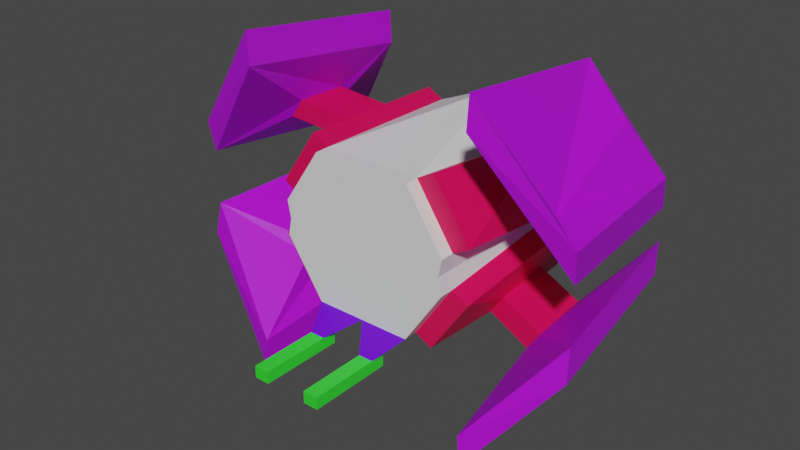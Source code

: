 # Source: enemy2.blend  (saved by Blender 2.82.7; exported with 4.5.12 LTS)
import bpy
from mathutils import Matrix  # noqa: F401  (used for matrix-valued properties, if any)

bpy.ops.wm.read_factory_settings(use_empty=True)
scene = bpy.context.scene
scene.name = 'Scene'

# ---- collections
col_collection = bpy.data.collections.new('Collection'); scene.collection.children.link(col_collection)

# ---- materials (node trees are filled in below, after node groups)
mat_material_001 = bpy.data.materials.new('Material.001')
mat_material_001.use_transparent_shadow = False
mat_prewing = bpy.data.materials.new('PreWing')
mat_prewing.use_transparent_shadow = False
mat_postwing = bpy.data.materials.new('PostWing')
mat_postwing.use_transparent_shadow = False
mat_pregun = bpy.data.materials.new('Pregun')
mat_pregun.use_transparent_shadow = False
mat_gun = bpy.data.materials.new('Gun')
mat_gun.use_transparent_shadow = False

# ---- material node trees
mat_material_001.use_nodes = True; mat_material_001.node_tree.nodes.clear()
_N = mat_material_001.node_tree.nodes; _L = mat_material_001.node_tree.links
n0 = _N.new('ShaderNodeOutputMaterial'); n0.name = 'Material Output'; n0.location = (300, 300)
n1 = _N.new('ShaderNodeBsdfPrincipled'); n1.name = 'Principled BSDF'; n1.location = (10, 300)
n1.distribution = 'GGX'
n1.subsurface_method = 'BURLEY'
n1.inputs[3].default_value = 1.45
n1.inputs[27].default_value = (0.0, 0.0, 0.0, 1.0)
n1.inputs[28].default_value = 1.0
_L.new(n1.outputs[0], n0.inputs[0])
n0.is_active_output = True
mat_prewing.use_nodes = True; mat_prewing.node_tree.nodes.clear()
_N = mat_prewing.node_tree.nodes; _L = mat_prewing.node_tree.links
n0 = _N.new('ShaderNodeOutputMaterial'); n0.name = 'Material Output'; n0.location = (300, 300)
n1 = _N.new('ShaderNodeBsdfPrincipled'); n1.name = 'Principled BSDF'; n1.location = (10, 300)
n1.distribution = 'GGX'
n1.subsurface_method = 'BURLEY'
n1.inputs[0].default_value = (0.8, 0.001182, 0.08456, 1.0)
n1.inputs[3].default_value = 1.45
n1.inputs[27].default_value = (0.0, 0.0, 0.0, 1.0)
n1.inputs[28].default_value = 1.0
_L.new(n1.outputs[0], n0.inputs[0])
n0.is_active_output = True
mat_postwing.use_nodes = True; mat_postwing.node_tree.nodes.clear()
_N = mat_postwing.node_tree.nodes; _L = mat_postwing.node_tree.links
n0 = _N.new('ShaderNodeOutputMaterial'); n0.name = 'Material Output'; n0.location = (300, 300)
n1 = _N.new('ShaderNodeBsdfPrincipled'); n1.name = 'Principled BSDF'; n1.location = (10, 300)
n1.distribution = 'GGX'
n1.subsurface_method = 'BURLEY'
n1.inputs[0].default_value = (0.4804, 0.003611, 0.8, 1.0)
n1.inputs[3].default_value = 1.45
n1.inputs[27].default_value = (0.0, 0.0, 0.0, 1.0)
n1.inputs[28].default_value = 1.0
_L.new(n1.outputs[0], n0.inputs[0])
n0.is_active_output = True
mat_pregun.use_nodes = True; mat_pregun.node_tree.nodes.clear()
_N = mat_pregun.node_tree.nodes; _L = mat_pregun.node_tree.links
n0 = _N.new('ShaderNodeOutputMaterial'); n0.name = 'Material Output'; n0.location = (300, 300)
n1 = _N.new('ShaderNodeBsdfPrincipled'); n1.name = 'Principled BSDF'; n1.location = (10, 300)
n1.distribution = 'GGX'
n1.subsurface_method = 'BURLEY'
n1.inputs[0].default_value = (0.1376, 0.0, 0.8, 1.0)
n1.inputs[3].default_value = 1.45
n1.inputs[27].default_value = (0.0, 0.0, 0.0, 1.0)
n1.inputs[28].default_value = 1.0
_L.new(n1.outputs[0], n0.inputs[0])
n0.is_active_output = True
mat_gun.use_nodes = True; mat_gun.node_tree.nodes.clear()
_N = mat_gun.node_tree.nodes; _L = mat_gun.node_tree.links
n0 = _N.new('ShaderNodeOutputMaterial'); n0.name = 'Material Output'; n0.location = (300, 300)
n1 = _N.new('ShaderNodeBsdfPrincipled'); n1.name = 'Principled BSDF'; n1.location = (10, 300)
n1.distribution = 'GGX'
n1.subsurface_method = 'BURLEY'
n1.inputs[0].default_value = (0.03367, 0.8, 0.03229, 1.0)
n1.inputs[3].default_value = 1.45
n1.inputs[27].default_value = (0.0, 0.0, 0.0, 1.0)
n1.inputs[28].default_value = 1.0
_L.new(n1.outputs[0], n0.inputs[0])
n0.is_active_output = True

# ---- world
world_world = bpy.data.worlds.new('World'); scene.world = world_world
world_world.use_nodes = True; world_world.node_tree.nodes.clear()
_N = world_world.node_tree.nodes; _L = world_world.node_tree.links
n0 = _N.new('ShaderNodeOutputWorld'); n0.name = 'World Output'; n0.location = (300, 300)
n1 = _N.new('ShaderNodeBackground'); n1.name = 'Background'; n1.location = (10, 300)
n1.inputs[0].default_value = (0.05088, 0.05088, 0.05088, 1.0)
_L.new(n1.outputs[0], n0.inputs[0])
n0.is_active_output = True
world_world.color = (0.05088, 0.05088, 0.05088)
world_world.use_sun_shadow = False
world_world.sun_shadow_jitter_overblur = 0.0

# ---- meshes
me_cylinder = bpy.data.meshes.new('Cylinder')
me_cylinder.from_pydata([(0.0, 1.0, -1.0), (0.5556, 0.8315, 1.0), (0.7071, 0.7071, -1.0), (0.9808, 0.1951, 1.0), (1.0, 0.0, -1.0), (0.0, -1.0, -1.0), (0.5556, -0.8315, 1.0), (0.7071, -0.7071, -1.0), (0.9808, -0.1951, 1.0), (-0.5556, 0.8315, 1.0), (-0.7071, 0.7071, -1.0), (-0.9808, 0.1951, 1.0), (1.317, 1.916, 1.276), (1.242, 1.674, -0.7483), (2.279, 0.6657, 1.021), (1.692, 1.151, -0.75), (2.022, 0.5403, -1.043), (1.897, 0.7673, 0.75), (1.863, 0.8313, 0.5), (1.829, 0.8953, 0.25), (1.795, 0.9593, 3.028e-09), (1.76, 1.023, -0.25), (1.726, 1.087, -0.5), (1.171, 0.2967, 1.0), (1.067, 0.5786, 0.2641), (1.613, 0.7092, 0.4188), (2.255, 0.3119, 0.961), (1.998, 0.1864, -1.104), (1.619, 0.6442, -0.2467), (1.073, 0.5137, -0.4015), (1.19, 0.1016, -1.0), (1.22, 1.315, -0.7467), (1.522, 0.8795, -0.2467), (0.9754, 0.749, -0.4015), (0.8973, 0.8087, -1.0), (0.7457, 0.9331, 1.0), (0.925, 0.7904, 0.2641), (1.471, 0.9209, 0.4188), (1.295, 1.557, 1.278), (0.4042, -1.119, 1.32), (0.0, 0.8315, 1.0), (-1.0, 0.0, -1.0), (-0.5556, -0.8315, 1.0), (-0.7071, -0.7071, -1.0), (-0.9808, -0.1951, 1.0), (-1.317, 1.916, 1.276), (-1.242, 1.674, -0.7483), (-2.279, 0.6657, 1.021), (-1.692, 1.151, -0.75), (-2.022, 0.5403, -1.043), (-1.897, 0.7673, 0.75), (-1.863, 0.8313, 0.5), (-1.829, 0.8953, 0.25), (-1.795, 0.9593, 3.028e-09), (-1.76, 1.023, -0.25), (-1.726, 1.087, -0.5), (-1.171, 0.2967, 1.0), (-1.067, 0.5786, 0.2641), (-1.613, 0.7092, 0.4188), (-2.255, 0.3119, 0.961), (-1.998, 0.1864, -1.104), (-1.619, 0.6442, -0.2467), (-1.073, 0.5137, -0.4015), (-1.19, 0.1016, -1.0), (-1.22, 1.315, -0.7467), (-1.522, 0.8795, -0.2467), (-0.9754, 0.749, -0.4015), (-0.8973, 0.8087, -1.0), (0.9808, 0.1951, 1.162), (0.5556, 0.8315, 1.162), (0.4042, -1.119, 1.482), (1.317, -1.916, 1.276), (1.242, -1.674, -0.7483), (-0.7457, 0.9331, 1.0), (-0.925, 0.7904, 0.2641), (0.0, 0.8315, 1.162), (2.279, -0.6657, 1.021), (1.692, -1.151, -0.75), (2.022, -0.5403, -1.043), (1.897, -0.7673, 0.75), (1.863, -0.8313, 0.5), (1.829, -0.8953, 0.25), (1.795, -0.9593, 3.028e-09), (1.76, -1.023, -0.25), (1.726, -1.087, -0.5), (1.171, -0.2967, 1.0), (1.067, -0.5786, 0.2641), (1.613, -0.7092, 0.4188), (2.255, -0.3119, 0.961), (1.998, -0.1864, -1.104), (-1.471, 0.9209, 0.4188), (-1.295, 1.557, 1.278), (1.619, -0.6442, -0.2467), (1.073, -0.5137, -0.4015), (1.19, -0.1016, -1.0), (1.22, -1.315, -0.7467), (1.522, -0.8795, -0.2467), (0.9754, -0.749, -0.4015), (0.8973, -0.8087, -1.0), (0.7457, -0.9331, 1.0), (0.925, -0.7904, 0.2641), (1.471, -0.9209, 0.4188), (1.295, -1.557, 1.278), (0.0, -0.8315, 1.0), (-0.4042, -1.119, 1.32), (-0.9808, 0.1951, 1.162), (-0.5556, 0.8315, 1.162), (0.942, 0.0, 1.0), (0.0, 0.0, -1.0), (-0.4042, -1.119, 1.482), (0.942, 0.0, 1.162), (-1.317, -1.916, 1.276), (0.0, 0.0, 1.162), (-1.242, -1.674, -0.7483), (-2.279, -0.6657, 1.021), (-1.692, -1.151, -0.75), (-2.022, -0.5403, -1.043), (-1.897, -0.7673, 0.75), (-1.863, -0.8313, 0.5), (-1.829, -0.8953, 0.25), (-1.795, -0.9593, 3.028e-09), (-1.76, -1.023, -0.25), (-1.726, -1.087, -0.5), (-1.171, -0.2967, 1.0), (-1.067, -0.5786, 0.2641), (-1.613, -0.7092, 0.4188), (-2.255, -0.3119, 0.961), (-1.998, -0.1864, -1.104), (-1.619, -0.6442, -0.2467), (-1.073, -0.5137, -0.4015), (-1.19, -0.1016, -1.0), (-1.22, -1.315, -0.7467), (-1.522, -0.8795, -0.2467), (0.9808, -0.1951, 1.162), (0.5556, -0.8315, 1.162), (-0.9754, -0.749, -0.4015), (-0.8973, -0.8087, -1.0), (0.0, -0.8315, 1.162), (-0.7457, -0.9331, 1.0), (-0.925, -0.7904, 0.2641), (0.2378, -1.119, 1.32), (0.2378, -1.119, 1.482), (0.2378, -0.986, 1.482), (0.2378, -0.986, 1.32), (0.4042, -0.986, 1.482), (0.4042, -0.986, 1.32), (0.2378, -0.986, 2.253), (0.2378, -1.119, 2.253), (0.4042, -0.986, 2.253), (0.4042, -1.119, 2.253), (-1.471, -0.9209, 0.4188), (-1.295, -1.557, 1.278), (-0.942, 0.0, 1.0), (-0.942, 0.0, 1.162), (-0.9808, -0.1951, 1.162), (-0.5556, -0.8315, 1.162), (-0.2378, -1.119, 1.32), (-0.2378, -1.119, 1.482), (-0.2378, -0.986, 1.482), (-0.2378, -0.986, 1.32), (-0.4042, -0.986, 1.482), (-0.4042, -0.986, 1.32), (-0.2378, -0.986, 2.253), (-0.2378, -1.119, 2.253), (-0.4042, -0.986, 2.253), (-0.4042, -1.119, 2.253)], [], [(71, 72, 77, 84, 83, 82, 81, 80, 79, 76), (27, 31, 13, 16), (31, 38, 12, 13), (89, 78, 72, 95), (95, 72, 71, 102), (86, 87, 92, 93), (85, 86, 93, 94), (114, 116, 113, 115, 122, 121, 120, 119, 118, 117), (123, 130, 129, 124), (91, 45, 47, 59), (132, 150, 151, 131), (3, 1, 69, 68), (102, 71, 76, 88), (11, 41, 152), (5, 7, 6), (139, 124, 125, 150), (11, 56, 63, 41), (0, 1, 2), (12, 14, 17, 18, 19, 20, 21, 22, 15, 13), (14, 16, 13, 15, 22, 21, 20, 19, 18, 17), (38, 26, 14, 12), (26, 27, 16, 14), (3, 4, 30, 23), (23, 30, 29, 24), (24, 29, 28, 25), (25, 28, 27, 26), (1, 3, 23, 35), (35, 23, 24, 36), (36, 24, 25, 37), (37, 25, 26, 38), (2, 1, 35, 34), (34, 35, 36, 33), (33, 36, 37, 32), (32, 37, 38, 31), (4, 2, 34, 30), (30, 34, 33, 29), (29, 33, 32, 28), (28, 32, 31, 27), (1, 0, 40), (60, 49, 46, 64), (8, 133, 134, 6), (65, 64, 91, 90), (138, 123, 124, 139), (59, 47, 49, 60), (41, 63, 67, 10), (151, 126, 114, 111), (45, 46, 48, 55, 54, 53, 52, 51, 50, 47), (11, 105, 106, 9), (90, 91, 59, 58), (10, 67, 73, 9), (73, 74, 57, 56), (5, 42, 43), (74, 90, 58, 57), (56, 57, 62, 63), (58, 59, 60, 61), (0, 10, 9), (57, 58, 61, 62), (66, 65, 90, 74), (9, 73, 56, 11), (67, 66, 74, 73), (47, 50, 51, 52, 53, 54, 55, 48, 46, 49), (62, 61, 65, 66), (87, 88, 89, 92), (44, 42, 155, 154), (63, 62, 66, 67), (76, 79, 80, 81, 82, 83, 84, 77, 72, 78), (8, 85, 94, 4), (152, 153, 105, 11), (152, 44, 154, 153), (111, 114, 117, 118, 119, 120, 121, 122, 115, 113), (107, 3, 68, 110), (1, 40, 75, 69), (101, 102, 88, 87), (4, 94, 98, 7), (6, 99, 85, 8), (100, 101, 87, 86), (99, 100, 86, 85), (96, 95, 102, 101), (7, 98, 99, 6), (97, 96, 101, 100), (98, 97, 100, 99), (92, 89, 95, 96), (93, 92, 96, 97), (94, 93, 97, 98), (6, 103, 5), (42, 5, 103), (136, 138, 139, 135), (41, 43, 136, 130), (75, 106, 105, 153, 112), (44, 41, 130, 123), (43, 42, 138, 136), (129, 135, 132, 128), (130, 136, 135, 129), (9, 106, 75, 40), (0, 108, 41, 10), (135, 139, 150, 132), (150, 125, 126, 151), (128, 132, 131, 127), (125, 128, 127, 126), (75, 112, 110, 68, 69), (124, 129, 128, 125), (9, 40, 0), (64, 46, 45, 91), (88, 76, 78, 89), (0, 2, 4, 108), (3, 107, 4), (126, 127, 116, 114), (42, 44, 123, 138), (5, 43, 41, 108), (103, 159, 161, 42), (137, 112, 153, 154, 155), (127, 131, 113, 116), (107, 110, 133, 8), (103, 6, 145, 143), (44, 152, 41), (137, 134, 133, 110, 112), (61, 60, 64, 65), (131, 151, 111, 113), (5, 108, 4, 7), (8, 4, 107), (145, 144, 70, 39), (6, 134, 144, 145), (134, 137, 142, 144), (137, 103, 143, 142), (39, 70, 141, 140), (141, 70, 149, 147), (143, 145, 39, 140), (142, 143, 140, 141), (148, 146, 147, 149), (144, 142, 146, 148), (70, 144, 148, 149), (142, 141, 147, 146), (161, 104, 109, 160), (42, 161, 160, 155), (155, 160, 158, 137), (137, 158, 159, 103), (104, 156, 157, 109), (157, 163, 165, 109), (159, 156, 104, 161), (158, 157, 156, 159), (164, 165, 163, 162), (160, 164, 162, 158), (109, 165, 164, 160), (158, 162, 163, 157)])
me_cylinder.polygons.foreach_set('material_index', [2, 2, 2, 2, 2, 1, 1, 2, 1, 2, 2, 0, 2, 0, 0, 1, 1, 0, 2, 2, 2, 2, 1, 1, 1, 2, 1, 1, 1, 2, 1, 1, 1, 2, 1, 1, 1, 2, 0, 2, 0, 2, 1, 2, 1, 2, 2, 0, 2, 1, 1, 0, 1, 1, 2, 0, 1, 1, 1, 1, 2, 1, 2, 0, 1, 2, 1, 0, 0, 2, 0, 0, 2, 1, 1, 1, 1, 2, 1, 1, 1, 2, 1, 1, 0, 0, 1, 1, 0, 1, 1, 1, 1, 0, 0, 1, 2, 2, 2, 0, 1, 0, 2, 2, 0, 0, 2, 1, 0, 3, 0, 2, 0, 3, 0, 0, 2, 2, 0, 0, 4, 3, 3, 3, 4, 4, 4, 4, 4, 4, 4, 4, 4, 3, 3, 3, 4, 4, 4, 4, 4, 4, 4, 4])
_uv = me_cylinder.uv_layers.new(name='UVMap')
_uv.uv.foreach_set('vector', [0.3833, 0.4496, 0.875, 0.5, 0.8263, 0.4746, 0.7776, 0.4492, 0.7289, 0.4238, 0.6802, 0.3984, 0.6315, 0.373, 0.5828, 0.3476, 0.5341, 0.3222, 0.4854, 0.2968, 0.99, 0.25, 0.9197, 0.4197, 0.9197, 0.4197, 0.99, 0.25, 0.9197, 0.4197, 0.3833, 0.4496, 0.3833, 0.4496, 0.9197, 0.4197, 0.99, 0.25, 0.99, 0.25, 0.9197, 0.4197, 0.9197, 0.4197, 0.9197, 0.4197, 0.9197, 0.4197, 0.3833, 0.4496, 0.3833, 0.4496, 0.4854, 0.2968, 0.4854, 0.2968, 0.75, 0.5, 0.75, 0.5, 0.4854, 0.2968, 0.4854, 0.2968, 0.75, 0.5, 0.75, 0.5, 0.4854, 0.2968, 0.99, 0.25, 0.875, 0.5, 0.8263, 0.4746, 0.7776, 0.4492, 0.7289, 0.4238, 0.6802, 0.3984, 0.6315, 0.373, 0.5828, 0.3476, 0.5341, 0.3222, 0.4854, 0.2968, 0.75, 0.5, 0.75, 0.5, 0.4854, 0.2968, 0.3833, 0.4496, 0.3833, 0.4496, 0.4854, 0.2968, 0.4854, 0.2968, 0.9197, 0.4197, 0.3833, 0.4496, 0.3833, 0.4496, 0.9197, 0.4197, 0.4854, 0.2968, 0.3833, 0.4496, 0.3833, 0.4496, 0.4854, 0.2968, 0.3833, 0.4496, 0.3833, 0.4496, 0.4854, 0.2968, 0.4854, 0.2968, 0.4854, 0.2968, 0.75, 0.5, 0.4761, 0.25, 1.0, 0.5, 0.9197, 0.4197, 0.3833, 0.4496, 0.3833, 0.4496, 0.4854, 0.2968, 0.4854, 0.2968, 0.3833, 0.4496, 0.4854, 0.2968, 0.4854, 0.2968, 0.75, 0.5, 0.75, 0.5, 1.0, 0.5, 0.3833, 0.4496, 0.9197, 0.4197, 0.3833, 0.4496, 0.4854, 0.2968, 0.5341, 0.3222, 0.5828, 0.3476, 0.6315, 0.373, 0.6802, 0.3984, 0.7289, 0.4238, 0.7776, 0.4492, 0.8263, 0.4746, 0.875, 0.5, 0.4854, 0.2968, 0.99, 0.25, 0.875, 0.5, 0.8263, 0.4746, 0.7776, 0.4492, 0.7289, 0.4238, 0.6802, 0.3984, 0.6315, 0.373, 0.5828, 0.3476, 0.5341, 0.3222, 0.3833, 0.4496, 0.4854, 0.2968, 0.4854, 0.2968, 0.3833, 0.4496, 0.4854, 0.2968, 0.75, 0.5, 0.75, 0.5, 0.4854, 0.2968, 0.4854, 0.2968, 0.75, 0.5, 0.75, 0.5, 0.4854, 0.2968, 0.4854, 0.2968, 0.75, 0.5, 0.75, 0.5, 0.4854, 0.2968, 0.4854, 0.2968, 0.75, 0.5, 0.75, 0.5, 0.4854, 0.2968, 0.4854, 0.2968, 0.75, 0.5, 0.75, 0.5, 0.4854, 0.2968, 0.3833, 0.4496, 0.4854, 0.2968, 0.4854, 0.2968, 0.3833, 0.4496, 0.3833, 0.4496, 0.4854, 0.2968, 0.4854, 0.2968, 0.3833, 0.4496, 0.3833, 0.4496, 0.4854, 0.2968, 0.4854, 0.2968, 0.3833, 0.4496, 0.3833, 0.4496, 0.4854, 0.2968, 0.4854, 0.2968, 0.3833, 0.4496, 0.9197, 0.4197, 0.3833, 0.4496, 0.3833, 0.4496, 0.9197, 0.4197, 0.9197, 0.4197, 0.3833, 0.4496, 0.3833, 0.4496, 0.9197, 0.4197, 0.9197, 0.4197, 0.3833, 0.4496, 0.3833, 0.4496, 0.9197, 0.4197, 0.9197, 0.4197, 0.3833, 0.4496, 0.3833, 0.4496, 0.9197, 0.4197, 0.99, 0.25, 0.9197, 0.4197, 0.9197, 0.4197, 0.99, 0.25, 0.99, 0.25, 0.9197, 0.4197, 0.9197, 0.4197, 0.99, 0.25, 0.99, 0.25, 0.9197, 0.4197, 0.9197, 0.4197, 0.99, 0.25, 0.99, 0.25, 0.9197, 0.4197, 0.9197, 0.4197, 0.99, 0.25, 0.3833, 0.4496, 0.75, 0.49, 0.25, 0.4496, 0.99, 0.25, 0.99, 0.25, 0.9197, 0.4197, 0.9197, 0.4197, 0.4854, 0.2968, 0.4854, 0.2968, 0.3833, 0.4496, 0.3833, 0.4496, 0.9197, 0.4197, 0.9197, 0.4197, 0.3833, 0.4496, 0.3833, 0.4496, 0.3833, 0.4496, 0.4854, 0.2968, 0.4854, 0.2968, 0.3833, 0.4496, 0.4854, 0.2968, 0.4854, 0.2968, 0.75, 0.5, 0.75, 0.5, 0.99, 0.25, 0.99, 0.25, 0.9197, 0.4197, 0.9197, 0.4197, 0.3833, 0.4496, 0.4854, 0.2968, 0.4854, 0.2968, 0.3833, 0.4496, 0.3833, 0.4496, 0.875, 0.5, 0.8263, 0.4746, 0.7776, 0.4492, 0.7289, 0.4238, 0.6802, 0.3984, 0.6315, 0.373, 0.5828, 0.3476, 0.5341, 0.3222, 0.4854, 0.2968, 0.4854, 0.2968, 0.4854, 0.2968, 0.3833, 0.4496, 0.3833, 0.4496, 0.3833, 0.4496, 0.3833, 0.4496, 0.4854, 0.2968, 0.4854, 0.2968, 0.9197, 0.4197, 0.9197, 0.4197, 0.3833, 0.4496, 0.3833, 0.4496, 0.3833, 0.4496, 0.3833, 0.4496, 0.4854, 0.2968, 0.4854, 0.2968, 1.0, 0.5, 0.3833, 0.4496, 0.9197, 0.4197, 0.3833, 0.4496, 0.3833, 0.4496, 0.4854, 0.2968, 0.4854, 0.2968, 0.4854, 0.2968, 0.4854, 0.2968, 0.75, 0.5, 0.75, 0.5, 0.4854, 0.2968, 0.4854, 0.2968, 0.75, 0.5, 0.75, 0.5, 1.0, 0.5, 0.9197, 0.4197, 0.3833, 0.4496, 0.4854, 0.2968, 0.4854, 0.2968, 0.75, 0.5, 0.75, 0.5, 0.9197, 0.4197, 0.9197, 0.4197, 0.3833, 0.4496, 0.3833, 0.4496, 0.3833, 0.4496, 0.3833, 0.4496, 0.4854, 0.2968, 0.4854, 0.2968, 0.9197, 0.4197, 0.9197, 0.4197, 0.3833, 0.4496, 0.3833, 0.4496, 0.4854, 0.2968, 0.5341, 0.3222, 0.5828, 0.3476, 0.6315, 0.373, 0.6802, 0.3984, 0.7289, 0.4238, 0.7776, 0.4492, 0.8263, 0.4746, 0.875, 0.5, 0.99, 0.25, 0.99, 0.25, 0.99, 0.25, 0.9197, 0.4197, 0.9197, 0.4197, 0.4854, 0.2968, 0.4854, 0.2968, 0.75, 0.5, 0.75, 0.5, 0.4854, 0.2968, 0.3833, 0.4496, 0.3833, 0.4496, 0.4854, 0.2968, 0.99, 0.25, 0.99, 0.25, 0.9197, 0.4197, 0.9197, 0.4197, 0.4854, 0.2968, 0.5341, 0.3222, 0.5828, 0.3476, 0.6315, 0.373, 0.6802, 0.3984, 0.7289, 0.4238, 0.7776, 0.4492, 0.8263, 0.4746, 0.875, 0.5, 0.99, 0.25, 0.4854, 0.2968, 0.4854, 0.2968, 0.75, 0.5, 0.75, 0.5, 0.4761, 0.25, 0.4761, 0.25, 0.4854, 0.2968, 0.4854, 0.2968, 0.4761, 0.25, 0.4854, 0.2968, 0.4854, 0.2968, 0.4761, 0.25, 0.3833, 0.4496, 0.4854, 0.2968, 0.5341, 0.3222, 0.5828, 0.3476, 0.6315, 0.373, 0.6802, 0.3984, 0.7289, 0.4238, 0.7776, 0.4492, 0.8263, 0.4746, 0.875, 0.5, 0.4761, 0.25, 0.4854, 0.2968, 0.4854, 0.2968, 0.4761, 0.25, 0.3833, 0.4496, 0.25, 0.4496, 0.25, 0.4496, 0.3833, 0.4496, 0.3833, 0.4496, 0.3833, 0.4496, 0.4854, 0.2968, 0.4854, 0.2968, 0.99, 0.25, 0.99, 0.25, 0.9197, 0.4197, 0.9197, 0.4197, 0.3833, 0.4496, 0.3833, 0.4496, 0.4854, 0.2968, 0.4854, 0.2968, 0.3833, 0.4496, 0.3833, 0.4496, 0.4854, 0.2968, 0.4854, 0.2968, 0.3833, 0.4496, 0.3833, 0.4496, 0.4854, 0.2968, 0.4854, 0.2968, 0.9197, 0.4197, 0.9197, 0.4197, 0.3833, 0.4496, 0.3833, 0.4496, 0.9197, 0.4197, 0.9197, 0.4197, 0.3833, 0.4496, 0.3833, 0.4496, 0.9197, 0.4197, 0.9197, 0.4197, 0.3833, 0.4496, 0.3833, 0.4496, 0.9197, 0.4197, 0.9197, 0.4197, 0.3833, 0.4496, 0.3833, 0.4496, 0.99, 0.25, 0.99, 0.25, 0.9197, 0.4197, 0.9197, 0.4197, 0.99, 0.25, 0.99, 0.25, 0.9197, 0.4197, 0.9197, 0.4197, 0.99, 0.25, 0.99, 0.25, 0.9197, 0.4197, 0.9197, 0.4197, 0.3833, 0.4496, 0.25, 0.4496, 0.75, 0.49, 0.3833, 0.4496, 0.75, 0.49, 0.25, 0.4496, 0.9197, 0.4197, 0.3833, 0.4496, 0.3833, 0.4496, 0.9197, 0.4197, 0.99, 0.25, 0.9197, 0.4197, 0.9197, 0.4197, 0.99, 0.25, 0.25, 0.4496, 0.3833, 0.4496, 0.4854, 0.2968, 0.4761, 0.25, 0.25, 0.25, 0.4854, 0.2968, 0.75, 0.5, 0.75, 0.5, 0.4854, 0.2968, 0.9197, 0.4197, 0.3833, 0.4496, 0.3833, 0.4496, 0.9197, 0.4197, 0.99, 0.25, 0.9197, 0.4197, 0.9197, 0.4197, 0.99, 0.25, 0.99, 0.25, 0.9197, 0.4197, 0.9197, 0.4197, 0.99, 0.25, 0.3833, 0.4496, 0.3833, 0.4496, 0.25, 0.4496, 0.25, 0.4496, 0.75, 0.49, 0.75, 0.25, 0.99, 0.25, 0.9197, 0.4197, 0.9197, 0.4197, 0.3833, 0.4496, 0.3833, 0.4496, 0.9197, 0.4197, 0.3833, 0.4496, 0.4854, 0.2968, 0.4854, 0.2968, 0.3833, 0.4496, 0.99, 0.25, 0.9197, 0.4197, 0.9197, 0.4197, 0.99, 0.25, 0.4854, 0.2968, 0.75, 0.5, 0.75, 0.5, 0.4854, 0.2968, 0.25, 0.4496, 0.25, 0.25, 0.4761, 0.25, 0.4854, 0.2968, 0.3833, 0.4496, 0.4854, 0.2968, 0.75, 0.5, 0.75, 0.5, 0.4854, 0.2968, 0.3833, 0.4496, 0.25, 0.4496, 0.75, 0.49, 0.9197, 0.4197, 0.9197, 0.4197, 0.3833, 0.4496, 0.3833, 0.4496, 0.4854, 0.2968, 0.4854, 0.2968, 0.75, 0.5, 0.75, 0.5, 0.75, 0.49, 0.9197, 0.4197, 0.99, 0.25, 0.75, 0.25, 0.4854, 0.2968, 0.4761, 0.25, 0.75, 0.5, 0.4854, 0.2968, 0.75, 0.5, 0.75, 0.5, 0.4854, 0.2968, 0.3833, 0.4496, 0.4854, 0.2968, 0.4854, 0.2968, 0.3833, 0.4496, 0.75, 0.49, 0.9197, 0.4197, 0.99, 0.25, 0.75, 0.25, 0.25, 0.4496, 0.25, 0.4496, 0.3833, 0.4496, 0.3833, 0.4496, 0.25, 0.4496, 0.25, 0.25, 0.4761, 0.25, 0.4854, 0.2968, 0.3833, 0.4496, 0.99, 0.25, 0.9197, 0.4197, 0.9197, 0.4197, 0.99, 0.25, 0.4761, 0.25, 0.4761, 0.25, 0.4854, 0.2968, 0.4854, 0.2968, 0.25, 0.4496, 0.3833, 0.4496, 0.3833, 0.4496, 0.25, 0.4496, 0.4854, 0.2968, 0.4761, 0.25, 0.75, 0.5, 0.25, 0.4496, 0.3833, 0.4496, 0.4854, 0.2968, 0.4761, 0.25, 0.25, 0.25, 0.99, 0.25, 0.99, 0.25, 0.9197, 0.4197, 0.9197, 0.4197, 0.9197, 0.4197, 0.3833, 0.4496, 0.3833, 0.4496, 0.9197, 0.4197, 0.75, 0.49, 0.75, 0.25, 0.99, 0.25, 0.9197, 0.4197, 0.4854, 0.2968, 0.75, 0.5, 0.4761, 0.25, 0.3833, 0.4496, 0.3833, 0.4496, 0.3833, 0.4496, 0.3833, 0.4496, 0.3833, 0.4496, 0.3833, 0.4496, 0.3833, 0.4496, 0.3833, 0.4496, 0.3833, 0.4496, 0.25, 0.4496, 0.25, 0.4496, 0.3833, 0.4496, 0.25, 0.4496, 0.25, 0.4496, 0.25, 0.4496, 0.25, 0.4496, 0.3833, 0.4496, 0.3833, 0.4496, 0.25, 0.4496, 0.25, 0.4496, 0.25, 0.4496, 0.3833, 0.4496, 0.3833, 0.4496, 0.25, 0.4496, 0.25, 0.4496, 0.3833, 0.4496, 0.3833, 0.4496, 0.25, 0.4496, 0.25, 0.4496, 0.25, 0.4496, 0.25, 0.4496, 0.25, 0.4496, 0.3833, 0.4496, 0.25, 0.4496, 0.25, 0.4496, 0.3833, 0.4496, 0.3833, 0.4496, 0.25, 0.4496, 0.25, 0.4496, 0.3833, 0.4496, 0.3833, 0.4496, 0.3833, 0.4496, 0.3833, 0.4496, 0.3833, 0.4496, 0.25, 0.4496, 0.25, 0.4496, 0.25, 0.4496, 0.25, 0.4496, 0.3833, 0.4496, 0.3833, 0.4496, 0.3833, 0.4496, 0.3833, 0.4496, 0.3833, 0.4496, 0.3833, 0.4496, 0.3833, 0.4496, 0.3833, 0.4496, 0.3833, 0.4496, 0.3833, 0.4496, 0.25, 0.4496, 0.25, 0.4496, 0.25, 0.4496, 0.25, 0.4496, 0.25, 0.4496, 0.25, 0.4496, 0.3833, 0.4496, 0.25, 0.4496, 0.25, 0.4496, 0.3833, 0.4496, 0.25, 0.4496, 0.25, 0.4496, 0.3833, 0.4496, 0.3833, 0.4496, 0.25, 0.4496, 0.25, 0.4496, 0.3833, 0.4496, 0.3833, 0.4496, 0.25, 0.4496, 0.25, 0.4496, 0.25, 0.4496, 0.25, 0.4496, 0.3833, 0.4496, 0.3833, 0.4496, 0.25, 0.4496, 0.25, 0.4496, 0.3833, 0.4496, 0.3833, 0.4496, 0.25, 0.4496, 0.25, 0.4496, 0.3833, 0.4496, 0.3833, 0.4496, 0.3833, 0.4496, 0.3833, 0.4496, 0.25, 0.4496, 0.25, 0.4496, 0.25, 0.4496, 0.25, 0.4496])
me_cylinder.materials.append(mat_material_001)
me_cylinder.materials.append(mat_prewing)
me_cylinder.materials.append(mat_postwing)
me_cylinder.materials.append(mat_pregun)
me_cylinder.materials.append(mat_gun)
me_cylinder.use_remesh_fix_poles = True
me_cylinder.use_remesh_preserve_attributes = False
me_cylinder.use_mirror_vertex_groups = False
me_cylinder.update()

# ---- objects
ob_cylinder = bpy.data.objects.new('Cylinder', me_cylinder)

# ---- transforms, parenting, visibility, modifiers, constraints
ob_cylinder.location = (0.0, 0.0, 0.0)
ob_cylinder.rotation_euler = (1.571, -0.0, 0.0)
ob_cylinder.lineart.crease_threshold = 0.0

# ---- collection membership
col_collection.objects.link(ob_cylinder)

# ---- scene / render settings (as saved in the file)
scene.frame_start = 1; scene.frame_end = 250; scene.frame_set(1)
scene.render.engine = 'BLENDER_EEVEE_NEXT'
scene.cycles.use_denoising = False
scene.cycles.samples = 128
scene.cycles.sampling_pattern = 'TABULATED_SOBOL'
scene.cycles.use_adaptive_sampling = False
scene.cycles.use_light_tree = False
scene.view_settings.view_transform = 'Filmic'
bpy.context.view_layer.update()

# ---- added for rendering (the .blend has no active camera and no usable light): camera, sun
cam_auto = bpy.data.cameras.new('AutoCamera')
cam_auto.lens = 50.0
cam_auto.sensor_width = 36.0
cam_auto.clip_end = 1000.0
ob_auto_camera = bpy.data.objects.new('AutoCamera', cam_auto)
scene.collection.objects.link(ob_auto_camera)
ob_auto_camera.location = (6.32492, -8.16481, 5.05994)
ob_auto_camera.rotation_euler = (1.09748, -7.21219e-08, 0.694738)
scene.camera = ob_auto_camera
light_auto_sun = bpy.data.lights.new('AutoSun', 'SUN')
light_auto_sun.energy = 3.0
light_auto_sun.angle = 0.0523599
ob_auto_sun = bpy.data.objects.new('AutoSun', light_auto_sun)
scene.collection.objects.link(ob_auto_sun)
ob_auto_sun.rotation_euler = (0.872665, 0.174533, 0.523599)
bpy.context.view_layer.update()
